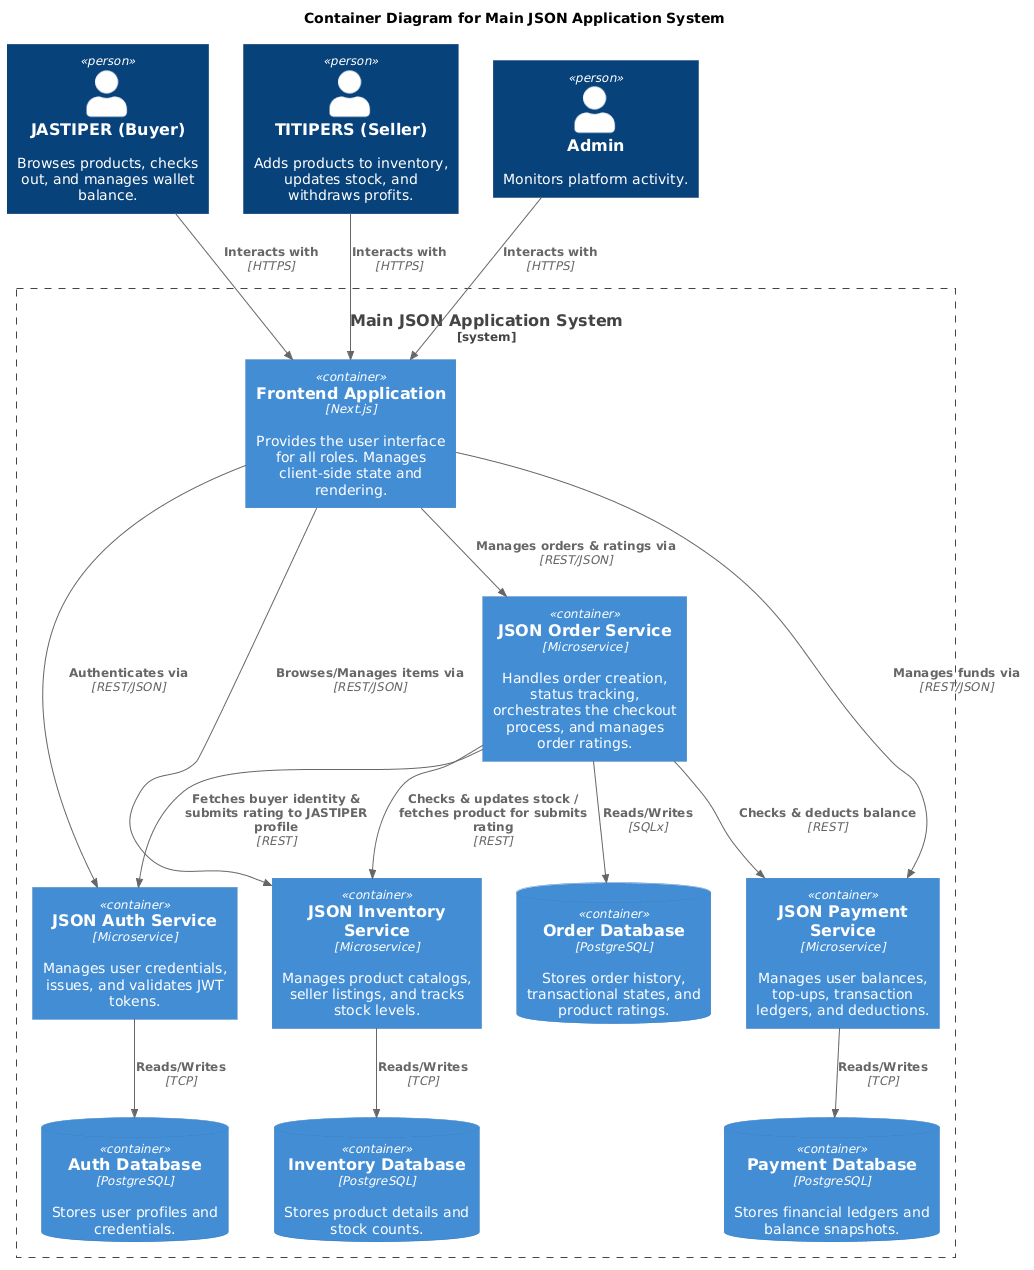

The diagram above was rendered by PlantUML. Its source (embedded in the PNG):
@startuml
!include https://raw.githubusercontent.com/plantuml-stdlib/C4-PlantUML/master/C4_Container.puml
title Container Diagram for Main JSON Application System
Person(jastiper, "JASTIPER (Buyer)", "Browses products, checks out, and manages wallet balance.")
Person(titipers, "TITIPERS (Seller)", "Adds products to inventory, updates stock, and withdraws profits.")
Person(admin, "Admin", "Monitors platform activity.")
System_Boundary(json_system, "Main JSON Application System") {
    Container(frontend, "Frontend Application", "Next.js", "Provides the user interface for all roles. Manages client-side state and rendering.")
    Container(auth_service, "JSON Auth Service", "Microservice", "Manages user credentials, issues, and validates JWT tokens.")
    Container(order_service, "JSON Order Service", "Microservice", "Handles order creation, status tracking, orchestrates the checkout process, and manages order ratings.")
    Container(inventory_service, "JSON Inventory Service", "Microservice", "Manages product catalogs, seller listings, and tracks stock levels.")
    Container(payment_service, "JSON Payment Service", "Microservice", "Manages user balances, top-ups, transaction ledgers, and deductions.")
    ContainerDb(db_auth, "Auth Database", "PostgreSQL", "Stores user profiles and credentials.")
    ContainerDb(db_order, "Order Database", "PostgreSQL", "Stores order history, transactional states, and product ratings.")
    ContainerDb(db_inventory, "Inventory Database", "PostgreSQL", "Stores product details and stock counts.")
    ContainerDb(db_payment, "Payment Database", "PostgreSQL", "Stores financial ledgers and balance snapshots.")
}
Rel(jastiper, frontend, "Interacts with", "HTTPS")
Rel(titipers, frontend, "Interacts with", "HTTPS")
Rel(admin, frontend, "Interacts with", "HTTPS")
Rel(frontend, auth_service, "Authenticates via", "REST/JSON")
Rel(frontend, order_service, "Manages orders & ratings via", "REST/JSON")
Rel(frontend, inventory_service, "Browses/Manages items via", "REST/JSON")
Rel(frontend, payment_service, "Manages funds via", "REST/JSON")
Rel(order_service, payment_service, "Checks & deducts balance", "REST")
Rel(order_service, inventory_service, "Checks & updates stock / fetches product for submits rating", "REST")
Rel(order_service, auth_service, "Fetches buyer identity & submits rating to JASTIPER profile", "REST")
Rel(auth_service, db_auth, "Reads/Writes", "TCP")
Rel(order_service, db_order, "Reads/Writes", "SQLx")
Rel(inventory_service, db_inventory, "Reads/Writes", "TCP")
Rel(payment_service, db_payment, "Reads/Writes", "TCP")
@enduml